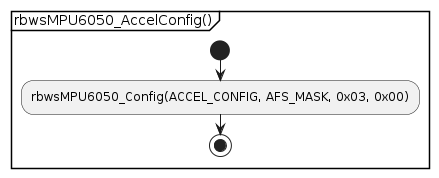

The diagram above was rendered by PlantUML. Its source (embedded in the PNG):
@startuml
partition "rbwsMPU6050_AccelConfig()" {
  start
  :rbwsMPU6050_Config(ACCEL_CONFIG, AFS_MASK, 0x03, 0x00);
  stop
}
@enduml